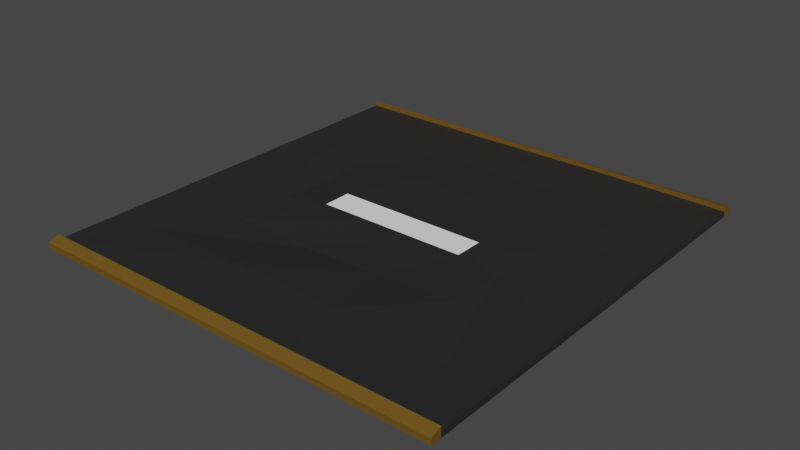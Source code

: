 # Source: Road_Straight.blend  (saved by Blender 3.3.6; exported with 4.5.12 LTS)
import bpy
from mathutils import Matrix  # noqa: F401  (used for matrix-valued properties, if any)

bpy.ops.wm.read_factory_settings(use_empty=True)
scene = bpy.context.scene
scene.name = 'Scene'

# ---- collections
col_collection = bpy.data.collections.new('Collection'); scene.collection.children.link(col_collection)

# ---- materials (node trees are filled in below, after node groups)
mat_asphalt = bpy.data.materials.new('Asphalt')
mat_asphalt.alpha_threshold = 0.0
mat_asphalt.use_transparent_shadow = False
mat_asphalt.roughness = 0.5
mat_asphalt.line_color = (0.0, 0.0, 0.0, 1.0)
mat_material = bpy.data.materials.new('Material')
mat_material.use_transparent_shadow = False
mat_dirty = bpy.data.materials.new('Dirty')
mat_dirty.use_transparent_shadow = False

# ---- material node trees
mat_asphalt.use_nodes = True; mat_asphalt.node_tree.nodes.clear()
_N = mat_asphalt.node_tree.nodes; _L = mat_asphalt.node_tree.links
n0 = _N.new('ShaderNodeOutputMaterial'); n0.name = 'Material Output'; n0.location = (300, 300)
n1 = _N.new('ShaderNodeBsdfPrincipled'); n1.name = 'Principled BSDF'; n1.location = (10, 300)
n1.distribution = 'GGX'
n1.subsurface_method = 'RANDOM_WALK_SKIN'
n1.inputs[0].default_value = (0.02038, 0.02038, 0.02038, 1.0)
n1.inputs[3].default_value = 1.45
n1.inputs[27].default_value = (0.0, 0.0, 0.0, 1.0)
n1.inputs[28].default_value = 1.0
_L.new(n1.outputs[0], n0.inputs[0])
n0.is_active_output = True
mat_material.use_nodes = True; mat_material.node_tree.nodes.clear()
_N = mat_material.node_tree.nodes; _L = mat_material.node_tree.links
n0 = _N.new('ShaderNodeBsdfPrincipled'); n0.name = 'Principled BSDF'; n0.location = (10, 300)
n0.distribution = 'GGX'
n0.subsurface_method = 'RANDOM_WALK_SKIN'
n0.inputs[0].default_value = (1.0, 1.0, 1.0, 1.0)
n0.inputs[3].default_value = 1.45
n0.inputs[27].default_value = (0.0, 0.0, 0.0, 1.0)
n0.inputs[28].default_value = 1.0
n1 = _N.new('ShaderNodeOutputMaterial'); n1.name = 'Material Output'; n1.location = (300, 300)
_L.new(n0.outputs[0], n1.inputs[0])
n1.is_active_output = True
mat_dirty.use_nodes = True; mat_dirty.node_tree.nodes.clear()
_N = mat_dirty.node_tree.nodes; _L = mat_dirty.node_tree.links
n0 = _N.new('ShaderNodeBsdfPrincipled'); n0.name = 'Principled BSDF'; n0.location = (10, 300)
n0.distribution = 'GGX'
n0.subsurface_method = 'RANDOM_WALK_SKIN'
n0.inputs[0].default_value = (0.1523, 0.0814, 0.008768, 1.0)
n0.inputs[3].default_value = 1.45
n0.inputs[27].default_value = (0.0, 0.0, 0.0, 1.0)
n0.inputs[28].default_value = 1.0
n1 = _N.new('ShaderNodeOutputMaterial'); n1.name = 'Material Output'; n1.location = (300, 300)
_L.new(n0.outputs[0], n1.inputs[0])
n1.is_active_output = True

# ---- world
world_world = bpy.data.worlds.new('World'); scene.world = world_world
world_world.use_nodes = True; world_world.node_tree.nodes.clear()
_N = world_world.node_tree.nodes; _L = world_world.node_tree.links
n0 = _N.new('ShaderNodeOutputWorld'); n0.name = 'World Output'; n0.location = (300, 300)
n1 = _N.new('ShaderNodeBackground'); n1.name = 'Background'; n1.location = (10, 300)
n1.inputs[0].default_value = (0.05088, 0.05088, 0.05088, 1.0)
_L.new(n1.outputs[0], n0.inputs[0])
n0.is_active_output = True
world_world.color = (0.05088, 0.05088, 0.05088)
world_world.use_sun_shadow = False
world_world.sun_shadow_jitter_overblur = 0.0

# ---- meshes
me_cube_001 = bpy.data.meshes.new('Cube.001')
me_cube_001.from_pydata([(-4.0, -2.0, 0.008172), (-2.724, -0.1382, 0.07724), (-4.0, 2.0, 0.0135), (-2.724, 0.1382, 0.07724), (0.0, -2.0, 0.0005051), (-1.276, -0.1382, 0.07724), (0.0, 2.0, -0.0005051), (-1.276, 0.1382, 0.07724), (-4.0, -2.1, 0.007013), (-4.0, -2.1, 0.04634), (0.0, -2.1, 0.04806), (0.0, -2.1, 0.004426), (-4.0, 2.1, 0.05196), (-4.0, 2.1, 0.009681), (0.0, 2.1, 0.00737), (0.0, 2.1, 0.04956), (-4.0, 2.0, 0.1102), (0.0, 2.0, 0.09999), (0.0, -2.0, 0.09765), (-4.0, -2.0, 0.1034), (0.0, -2.1, 0.05796), (-4.0, -2.1, 0.06465), (-4.0, 2.1, 0.05467), (0.0, 2.1, 0.06981), (-4.0, -2.0, 0.05409), (-4.0, 2.0, 0.05409), (0.0, 2.0, 0.05409), (0.0, -2.0, 0.05409), (-2.667, 2.0, 0.05544), (-1.333, 2.0, 0.06505), (-1.333, -2.0, 0.07485), (-2.667, -2.0, 0.07247), (-2.724, -0.04608, 0.07724), (-2.724, 0.04608, 0.07724), (-2.241, 0.1382, 0.07724), (-1.759, 0.1382, 0.07724), (-1.276, 0.04608, 0.07724), (-1.276, -0.04608, 0.07724), (-1.759, -0.1382, 0.07724), (-2.241, -0.1382, 0.07724), (-3.575, -1.379, 0.05409), (-3.149, -0.7588, 0.03709), (-3.149, 0.7588, 0.02726), (-3.575, 1.379, 0.05409), (-0.8506, 0.7588, 0.07592), (-0.4253, 1.379, 0.05409), (-0.8506, -0.7588, 0.09641), (-0.4253, -1.379, 0.05409), (-1.617, -0.7588, 0.04977), (-1.475, -1.379, 0.08638), (-2.383, -0.7588, 0.01512), (-2.525, -1.379, 0.09594), (-0.8506, 0.2529, 0.07861), (-0.4253, 0.4598, 0.05409), (-0.8506, -0.2529, 0.04715), (-0.4253, -0.4598, 0.05409), (-2.383, 0.7588, 0.1029), (-2.525, 1.379, 0.07073), (-1.617, 0.7588, 0.08033), (-1.475, 1.379, 0.04705), (-3.149, -0.2529, 0.05178), (-3.575, -0.4598, 0.05409), (-3.149, 0.2529, 0.006365), (-3.575, 0.4598, 0.05409), (-1.759, 0.04608, 0.07724), (-1.759, -0.04608, 0.07724), (-2.241, 0.04608, 0.07724), (-2.241, -0.04608, 0.07724)], [], [(26, 6, 14, 15), (6, 26, 27, 4), (9, 10, 20, 21), (11, 10, 9, 8), (67, 32, 1, 39), (4, 27, 10, 11), (24, 0, 8, 9), (0, 4, 11, 8), (13, 12, 15, 14), (6, 2, 13, 14), (10, 27, 18, 20), (2, 25, 12, 13), (18, 19, 21, 20), (16, 17, 23, 22), (15, 12, 22, 23), (27, 30, 31, 24, 19, 18), (12, 25, 16, 22), (25, 28, 29, 26, 17, 16), (24, 9, 21, 19), (26, 15, 23, 17), (63, 43, 25), (59, 45, 26, 29), (55, 47, 27, 26), (51, 40, 24, 31), (47, 49, 30, 27), (49, 51, 31, 30), (5, 38, 48, 46), (46, 48, 49, 47), (38, 39, 50, 48), (48, 50, 51, 49), (39, 1, 41, 50), (50, 41, 40, 51), (45, 53, 26), (53, 55, 26), (7, 36, 52, 44), (44, 52, 53, 45), (36, 37, 54, 52), (52, 54, 55, 53), (37, 5, 46, 54), (54, 46, 47, 55), (43, 57, 28, 25), (57, 59, 29, 28), (3, 34, 56, 42), (42, 56, 57, 43), (34, 35, 58, 56), (56, 58, 59, 57), (35, 7, 44, 58), (58, 44, 45, 59), (40, 61, 25, 24), (61, 63, 25), (1, 32, 60, 41), (41, 60, 61, 40), (32, 33, 62, 60), (60, 62, 63, 61), (33, 3, 42, 62), (62, 42, 43, 63), (37, 65, 38, 5), (65, 67, 39, 38), (7, 35, 64, 36), (36, 64, 65, 37), (35, 34, 66, 64), (64, 66, 67, 65), (34, 3, 33, 66), (66, 33, 32, 67), (0, 24, 25, 2)])
me_cube_001.polygons.foreach_set('material_index', [2, 0, 2, 2, 1, 2, 2, 0, 2, 0, 2, 2, 2, 2, 2, 2, 2, 2, 2, 2, 0, 0, 0, 0, 0, 0, 0, 0, 0, 0, 0, 0, 0, 0, 0, 0, 0, 0, 0, 0, 0, 0, 0, 0, 0, 0, 0, 0, 0, 0, 0, 0, 0, 0, 0, 0, 1, 1, 1, 1, 1, 1, 1, 1, 0])
_uv = me_cube_001.uv_layers.new(name='UVMap')
_uv.uv.foreach_set('vector', [0.625, 0.5, 0.375, 0.5, 0.375, 0.5, 0.625, 0.5, 0.375, 0.5, 0.625, 0.6667, 0.625, 0.75, 0.375, 0.75, 0.625, 1.0, 0.625, 0.75, 0.625, 0.75, 0.625, 1.0, 0.375, 0.75, 0.625, 0.75, 0.625, 1.0, 0.375, 1.0, 0.755, 0.63, 0.7651, 0.63, 0.7651, 0.6401, 0.755, 0.6401, 0.375, 0.75, 0.625, 0.75, 0.625, 0.75, 0.375, 0.75, 0.625, 0.0, 0.375, 0.0, 0.375, 0.0, 0.625, 0.0, 0.0, 0.0, 0.0, 0.0, 0.0, 0.0, 0.0, 0.0, 0.375, 0.25, 0.625, 0.25, 0.625, 0.5, 0.375, 0.5, 0.0, 0.0, 0.0, 0.0, 0.0, 0.0, 0.0, 0.0, 0.625, 0.75, 0.625, 0.75, 0.625, 0.75, 0.625, 0.75, 0.375, 0.25, 0.625, 0.25, 0.625, 0.25, 0.375, 0.25, 0.625, 0.75, 0.875, 0.75, 0.875, 0.75, 0.625, 0.75, 0.875, 0.5, 0.625, 0.5, 0.625, 0.5, 0.875, 0.5, 0.625, 0.5, 0.625, 0.25, 0.625, 0.25, 0.625, 0.5, 0.625, 0.75, 0.7083, 0.75, 0.7917, 0.75, 0.875, 0.75, 0.875, 0.75, 0.625, 0.75, 0.625, 0.25, 0.625, 0.25, 0.625, 0.25, 0.625, 0.25, 0.875, 0.5, 0.7917, 0.5, 0.7083, 0.5, 0.625, 0.5, 0.625, 0.5, 0.875, 0.5, 0.625, 0.0, 0.625, 0.0, 0.625, 0.0, 0.625, 0.0, 0.625, 0.5, 0.625, 0.5, 0.625, 0.5, 0.625, 0.5, 0.8384, 0.5955, 0.8384, 0.5366, 0.875, 0.5833, 0.7205, 0.5366, 0.6616, 0.5366, 0.625, 0.5, 0.7083, 0.5, 0.6616, 0.6545, 0.6616, 0.7134, 0.625, 0.75, 0.625, 0.6667, 0.7795, 0.7134, 0.8384, 0.7134, 0.875, 0.75, 0.7917, 0.75, 0.6616, 0.7134, 0.7205, 0.7134, 0.7083, 0.75, 0.625, 0.75, 0.7205, 0.7134, 0.7795, 0.7134, 0.7917, 0.75, 0.7083, 0.75, 0.7349, 0.6401, 0.745, 0.6401, 0.7328, 0.6767, 0.6983, 0.6767, 0.6983, 0.6767, 0.7328, 0.6767, 0.7205, 0.7134, 0.6616, 0.7134, 0.745, 0.6401, 0.755, 0.6401, 0.7672, 0.6767, 0.7328, 0.6767, 0.7328, 0.6767, 0.7672, 0.6767, 0.7795, 0.7134, 0.7205, 0.7134, 0.755, 0.6401, 0.7651, 0.6401, 0.8017, 0.6767, 0.7672, 0.6767, 0.7672, 0.6767, 0.8017, 0.6767, 0.8384, 0.7134, 0.7795, 0.7134, 0.6616, 0.5366, 0.6616, 0.5955, 0.625, 0.5, 0.6616, 0.5955, 0.6616, 0.6545, 0.625, 0.5833, 0.7349, 0.6099, 0.7349, 0.62, 0.6983, 0.6078, 0.6983, 0.5733, 0.6983, 0.5733, 0.6983, 0.6078, 0.6616, 0.5955, 0.6616, 0.5366, 0.7349, 0.62, 0.7349, 0.63, 0.6983, 0.6422, 0.6983, 0.6078, 0.6983, 0.6078, 0.6983, 0.6422, 0.6616, 0.6545, 0.6616, 0.5955, 0.7349, 0.63, 0.7349, 0.6401, 0.6983, 0.6767, 0.6983, 0.6422, 0.6983, 0.6422, 0.6983, 0.6767, 0.6616, 0.7134, 0.6616, 0.6545, 0.8384, 0.5366, 0.7795, 0.5366, 0.7917, 0.5, 0.875, 0.5, 0.7795, 0.5366, 0.7205, 0.5366, 0.7083, 0.5, 0.7917, 0.5, 0.7651, 0.6099, 0.755, 0.6099, 0.7672, 0.5733, 0.8017, 0.5733, 0.8017, 0.5733, 0.7672, 0.5733, 0.7795, 0.5366, 0.8384, 0.5366, 0.755, 0.6099, 0.745, 0.6099, 0.7328, 0.5733, 0.7672, 0.5733, 0.7672, 0.5733, 0.7328, 0.5733, 0.7205, 0.5366, 0.7795, 0.5366, 0.745, 0.6099, 0.7349, 0.6099, 0.6983, 0.5733, 0.7328, 0.5733, 0.7328, 0.5733, 0.6983, 0.5733, 0.6616, 0.5366, 0.7205, 0.5366, 0.8384, 0.7134, 0.8384, 0.6545, 0.875, 0.6667, 0.875, 0.75, 0.8384, 0.6545, 0.8384, 0.5955, 0.875, 0.6667, 0.7651, 0.6401, 0.7651, 0.63, 0.8017, 0.6422, 0.8017, 0.6767, 0.8017, 0.6767, 0.8017, 0.6422, 0.8384, 0.6545, 0.8384, 0.7134, 0.7651, 0.63, 0.7651, 0.62, 0.8017, 0.6078, 0.8017, 0.6422, 0.8017, 0.6422, 0.8017, 0.6078, 0.8384, 0.5955, 0.8384, 0.6545, 0.7651, 0.62, 0.7651, 0.6099, 0.8017, 0.5733, 0.8017, 0.6078, 0.8017, 0.6078, 0.8017, 0.5733, 0.8384, 0.5366, 0.8384, 0.5955, 0.7349, 0.63, 0.745, 0.63, 0.745, 0.6401, 0.7349, 0.6401, 0.745, 0.63, 0.755, 0.63, 0.755, 0.6401, 0.745, 0.6401, 0.7349, 0.6099, 0.745, 0.6099, 0.745, 0.62, 0.7349, 0.62, 0.7349, 0.62, 0.745, 0.62, 0.745, 0.63, 0.7349, 0.63, 0.745, 0.6099, 0.755, 0.6099, 0.755, 0.62, 0.745, 0.62, 0.745, 0.62, 0.755, 0.62, 0.755, 0.63, 0.745, 0.63, 0.755, 0.6099, 0.7651, 0.6099, 0.7651, 0.62, 0.755, 0.62, 0.755, 0.62, 0.7651, 0.62, 0.7651, 0.63, 0.755, 0.63, 0.375, 0.0, 0.625, 0.0, 0.625, 0.25, 0.375, 0.25])
me_cube_001.materials.append(mat_asphalt)
me_cube_001.materials.append(mat_material)
me_cube_001.materials.append(mat_dirty)
me_cube_001.update()

# ---- objects
ob_cube = bpy.data.objects.new('Cube', me_cube_001)

# ---- transforms, parenting, visibility, modifiers, constraints
ob_cube.location = (2.0, 0.0, 0.0)

# ---- collection membership
col_collection.objects.link(ob_cube)

# ---- scene / render settings (as saved in the file)
scene.frame_start = 1; scene.frame_end = 250; scene.frame_set(1)
scene.render.engine = 'BLENDER_EEVEE_NEXT'
scene.cycles.sampling_pattern = 'TABULATED_SOBOL'
scene.cycles.use_light_tree = False
scene.view_settings.view_transform = 'Filmic'
bpy.context.view_layer.update()

# ---- added for rendering (the .blend has no active camera and no usable light): camera, sun
cam_auto = bpy.data.cameras.new('AutoCamera')
cam_auto.lens = 50.0
cam_auto.sensor_width = 36.0
cam_auto.clip_end = 1000.0
ob_auto_camera = bpy.data.objects.new('AutoCamera', cam_auto)
scene.collection.objects.link(ob_auto_camera)
ob_auto_camera.location = (5.36728, -6.44074, 4.34868)
ob_auto_camera.rotation_euler = (1.09748, -7.21219e-08, 0.694738)
scene.camera = ob_auto_camera
light_auto_sun = bpy.data.lights.new('AutoSun', 'SUN')
light_auto_sun.energy = 3.0
light_auto_sun.angle = 0.0523599
ob_auto_sun = bpy.data.objects.new('AutoSun', light_auto_sun)
scene.collection.objects.link(ob_auto_sun)
ob_auto_sun.rotation_euler = (0.872665, 0.174533, 0.523599)
bpy.context.view_layer.update()
